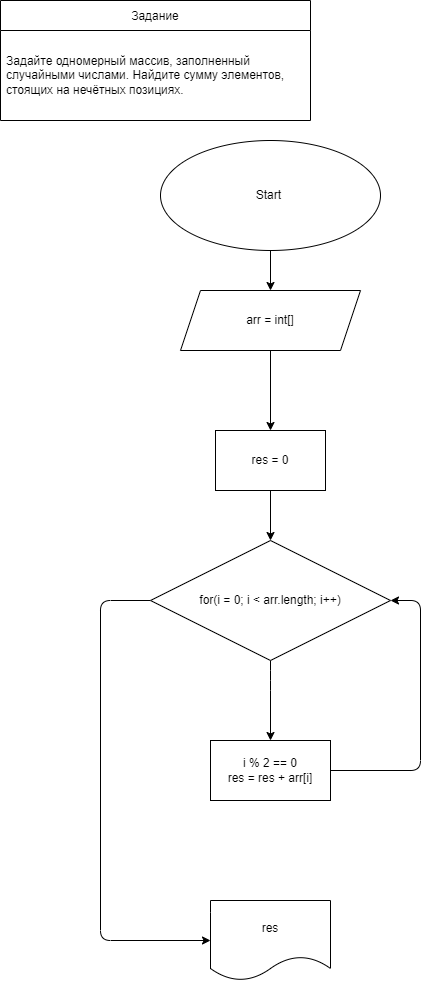

The diagram above was exported from draw.io. Its source (the exported page's mxGraphModel, read from the mxfile embedded in the PNG):
<mxGraphModel dx="1118" dy="522" grid="1" gridSize="10" guides="1" tooltips="1" connect="1" arrows="1" fold="1" page="1" pageScale="1" pageWidth="827" pageHeight="1169" math="0" shadow="0">
  <root>
    <mxCell id="0" />
    <mxCell id="1" parent="0" />
    <mxCell id="2" value="Задание" style="swimlane;fontStyle=0;childLayout=stackLayout;horizontal=1;startSize=30;horizontalStack=0;resizeParent=1;resizeParentMax=0;resizeLast=0;collapsible=1;marginBottom=0;" parent="1" vertex="1">
      <mxGeometry x="30" y="40" width="310" height="120" as="geometry" />
    </mxCell>
    <mxCell id="5" value="Задайте одномерный массив, заполненный случайными числами. Найдите сумму элементов, стоящих на нечётных позициях." style="text;strokeColor=none;fillColor=none;align=left;verticalAlign=middle;spacingLeft=4;spacingRight=4;overflow=hidden;points=[[0,0.5],[1,0.5]];portConstraint=eastwest;rotatable=0;whiteSpace=wrap;" parent="2" vertex="1">
      <mxGeometry y="30" width="310" height="90" as="geometry" />
    </mxCell>
    <mxCell id="19" value="" style="edgeStyle=none;html=1;" parent="1" source="20" target="22" edge="1">
      <mxGeometry relative="1" as="geometry" />
    </mxCell>
    <mxCell id="20" value="Start&amp;nbsp;&lt;br style=&quot;font-size: 14px&quot;&gt;" style="ellipse;whiteSpace=wrap;html=1;" parent="1" vertex="1">
      <mxGeometry x="190" y="180" width="220" height="110" as="geometry" />
    </mxCell>
    <mxCell id="21" value="" style="edgeStyle=none;html=1;" parent="1" source="22" edge="1">
      <mxGeometry relative="1" as="geometry">
        <mxPoint x="300" y="470" as="targetPoint" />
      </mxGeometry>
    </mxCell>
    <mxCell id="22" value="arr = int[]" style="shape=parallelogram;perimeter=parallelogramPerimeter;whiteSpace=wrap;html=1;fixedSize=1;" parent="1" vertex="1">
      <mxGeometry x="210" y="330" width="180" height="60" as="geometry" />
    </mxCell>
    <mxCell id="54" value="res" style="shape=document;whiteSpace=wrap;html=1;boundedLbl=1;" parent="1" vertex="1">
      <mxGeometry x="240" y="940" width="120" height="80" as="geometry" />
    </mxCell>
    <mxCell id="62" style="edgeStyle=none;html=1;entryX=0.5;entryY=0;entryDx=0;entryDy=0;" parent="1" source="60" target="61" edge="1">
      <mxGeometry relative="1" as="geometry" />
    </mxCell>
    <mxCell id="60" value="res = 0" style="whiteSpace=wrap;html=1;" parent="1" vertex="1">
      <mxGeometry x="245" y="470" width="110" height="60" as="geometry" />
    </mxCell>
    <mxCell id="63" style="edgeStyle=none;html=1;entryX=0;entryY=0.5;entryDx=0;entryDy=0;" parent="1" source="61" target="54" edge="1">
      <mxGeometry relative="1" as="geometry">
        <mxPoint x="200" y="990" as="targetPoint" />
        <Array as="points">
          <mxPoint x="130" y="640" />
          <mxPoint x="130" y="980" />
        </Array>
      </mxGeometry>
    </mxCell>
    <mxCell id="65" style="edgeStyle=none;html=1;entryX=0.5;entryY=0;entryDx=0;entryDy=0;" parent="1" source="61" target="64" edge="1">
      <mxGeometry relative="1" as="geometry">
        <Array as="points">
          <mxPoint x="300" y="720" />
        </Array>
      </mxGeometry>
    </mxCell>
    <mxCell id="61" value="for(i = 0; i &amp;lt; arr.length; i++)" style="rhombus;whiteSpace=wrap;html=1;" parent="1" vertex="1">
      <mxGeometry x="180" y="580" width="240" height="120" as="geometry" />
    </mxCell>
    <mxCell id="67" style="edgeStyle=none;html=1;entryX=1;entryY=0.5;entryDx=0;entryDy=0;" parent="1" source="64" target="61" edge="1">
      <mxGeometry relative="1" as="geometry">
        <mxPoint x="430" y="640" as="targetPoint" />
        <Array as="points">
          <mxPoint x="450" y="810" />
          <mxPoint x="450" y="640" />
        </Array>
      </mxGeometry>
    </mxCell>
    <mxCell id="64" value="i % 2 == 0&lt;br&gt;res = res + arr[i]" style="whiteSpace=wrap;html=1;" parent="1" vertex="1">
      <mxGeometry x="240" y="780" width="120" height="60" as="geometry" />
    </mxCell>
  </root>
</mxGraphModel>